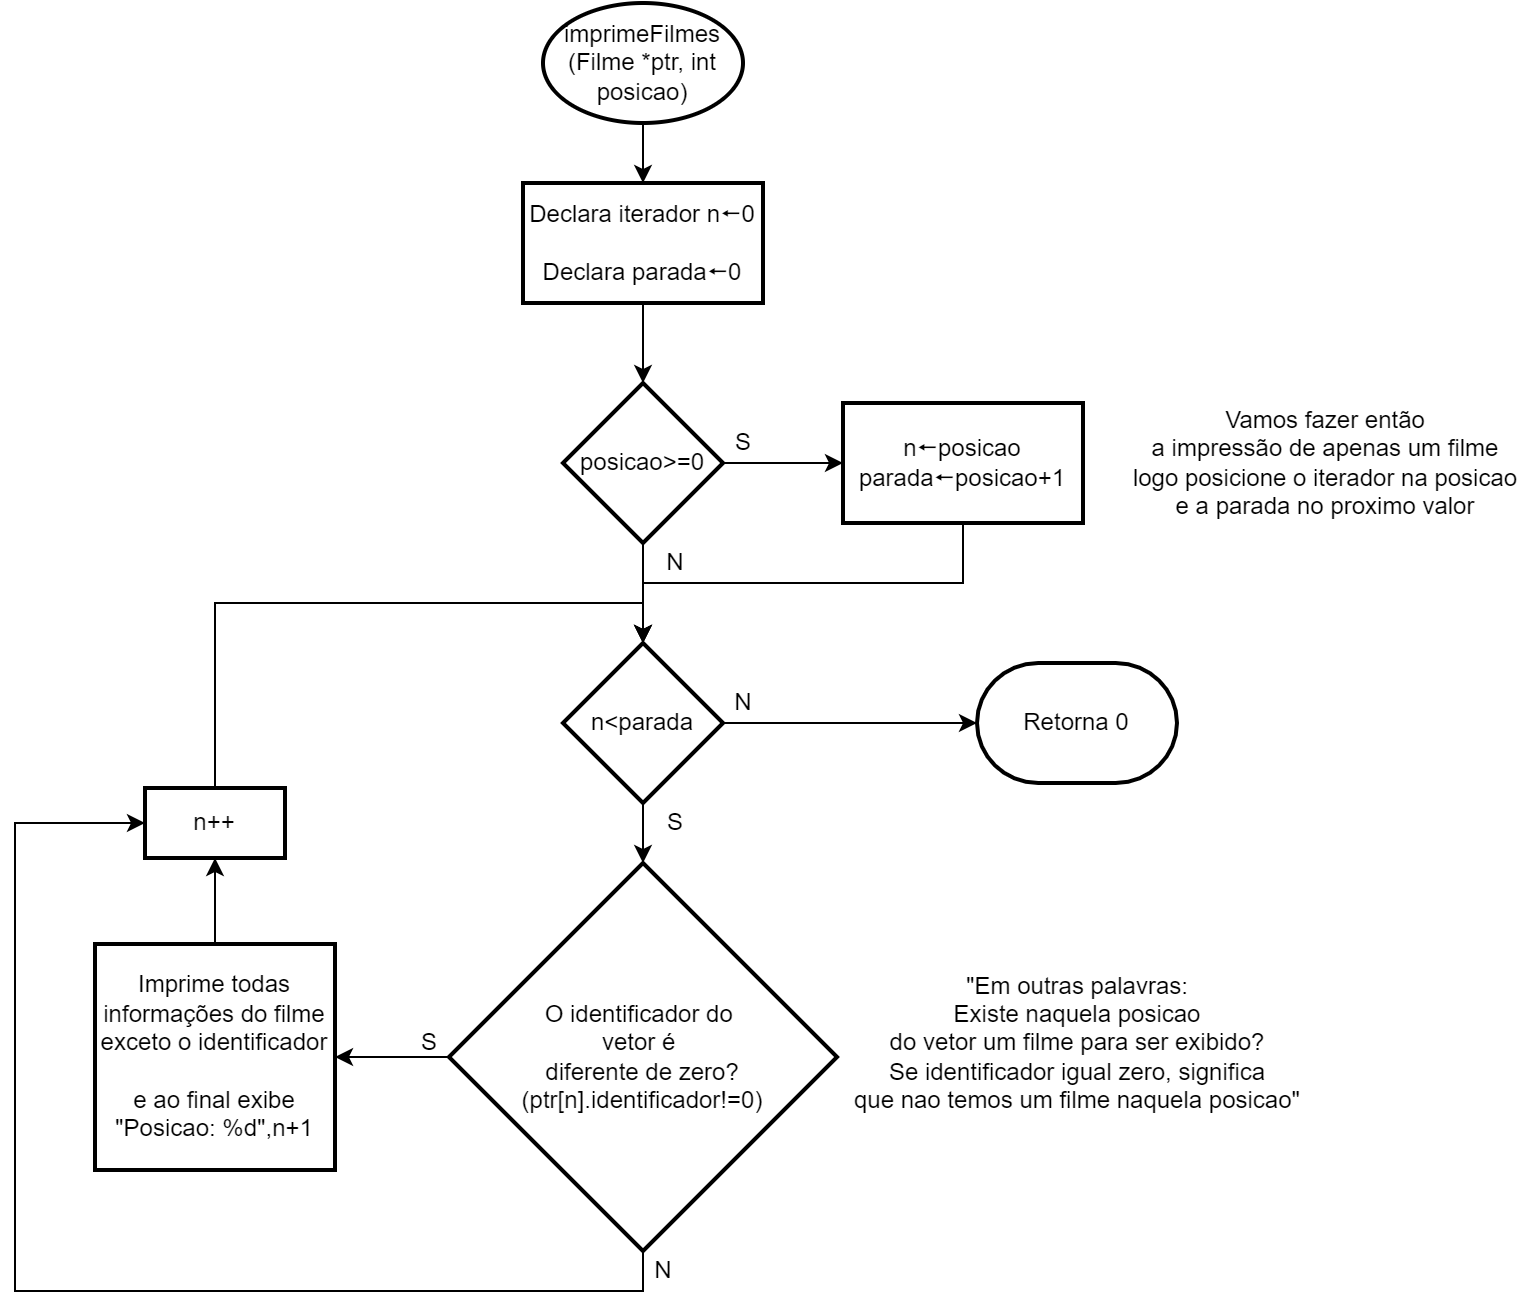

The diagram above was exported from draw.io. Its source (the exported page's mxGraphModel, read from the mxfile embedded in the PNG):
<mxGraphModel dx="862" dy="553" grid="1" gridSize="10" guides="1" tooltips="1" connect="1" arrows="1" fold="1" page="1" pageScale="1" pageWidth="827" pageHeight="1169" math="0" shadow="0">
  <root>
    <mxCell id="0" />
    <mxCell id="1" parent="0" />
    <mxCell id="wFkQanYkATCqznsbXa3d-2" value="" style="edgeStyle=orthogonalEdgeStyle;rounded=0;orthogonalLoop=1;jettySize=auto;html=1;" parent="1" source="lzG-tiIj-bJo1EGCFtlO-1" target="wFkQanYkATCqznsbXa3d-1" edge="1">
      <mxGeometry relative="1" as="geometry" />
    </mxCell>
    <mxCell id="lzG-tiIj-bJo1EGCFtlO-1" value="imprimeFilmes&lt;br&gt;(Filme *ptr, int posicao)" style="strokeWidth=2;html=1;shape=mxgraph.flowchart.start_1;whiteSpace=wrap;" parent="1" vertex="1">
      <mxGeometry x="364" y="40" width="100" height="60" as="geometry" />
    </mxCell>
    <mxCell id="wFkQanYkATCqznsbXa3d-4" value="" style="edgeStyle=orthogonalEdgeStyle;rounded=0;orthogonalLoop=1;jettySize=auto;html=1;" parent="1" source="wFkQanYkATCqznsbXa3d-1" target="wFkQanYkATCqznsbXa3d-3" edge="1">
      <mxGeometry relative="1" as="geometry" />
    </mxCell>
    <mxCell id="wFkQanYkATCqznsbXa3d-1" value="Declara iterador n🠔0&lt;br&gt;&lt;br&gt;Declara parada🠔0" style="whiteSpace=wrap;html=1;strokeWidth=2;" parent="1" vertex="1">
      <mxGeometry x="354" y="130" width="120" height="60" as="geometry" />
    </mxCell>
    <mxCell id="wFkQanYkATCqznsbXa3d-6" value="" style="edgeStyle=orthogonalEdgeStyle;rounded=0;orthogonalLoop=1;jettySize=auto;html=1;" parent="1" source="wFkQanYkATCqznsbXa3d-3" target="wFkQanYkATCqznsbXa3d-5" edge="1">
      <mxGeometry relative="1" as="geometry" />
    </mxCell>
    <mxCell id="wFkQanYkATCqznsbXa3d-10" value="" style="edgeStyle=orthogonalEdgeStyle;rounded=0;orthogonalLoop=1;jettySize=auto;html=1;" parent="1" source="wFkQanYkATCqznsbXa3d-3" target="wFkQanYkATCqznsbXa3d-9" edge="1">
      <mxGeometry relative="1" as="geometry" />
    </mxCell>
    <mxCell id="wFkQanYkATCqznsbXa3d-3" value="posicao&amp;gt;=0" style="rhombus;whiteSpace=wrap;html=1;strokeWidth=2;" parent="1" vertex="1">
      <mxGeometry x="374" y="230" width="80" height="80" as="geometry" />
    </mxCell>
    <mxCell id="wFkQanYkATCqznsbXa3d-16" style="edgeStyle=orthogonalEdgeStyle;rounded=0;orthogonalLoop=1;jettySize=auto;html=1;exitX=0.5;exitY=1;exitDx=0;exitDy=0;entryX=0.5;entryY=0;entryDx=0;entryDy=0;" parent="1" source="wFkQanYkATCqznsbXa3d-5" target="wFkQanYkATCqznsbXa3d-9" edge="1">
      <mxGeometry relative="1" as="geometry" />
    </mxCell>
    <mxCell id="wFkQanYkATCqznsbXa3d-5" value="n🠔posicao&lt;br&gt;parada🠔posicao+1" style="whiteSpace=wrap;html=1;strokeWidth=2;" parent="1" vertex="1">
      <mxGeometry x="514" y="240" width="120" height="60" as="geometry" />
    </mxCell>
    <mxCell id="wFkQanYkATCqznsbXa3d-7" value="Vamos fazer então&lt;br&gt;a impressão de apenas um filme&lt;br&gt;logo posicione o iterador na posicao&lt;br&gt;e a parada no proximo valor" style="text;html=1;align=center;verticalAlign=middle;resizable=0;points=[];autosize=1;strokeColor=none;fillColor=none;" parent="1" vertex="1">
      <mxGeometry x="650" y="240" width="210" height="60" as="geometry" />
    </mxCell>
    <mxCell id="wFkQanYkATCqznsbXa3d-8" value="S" style="text;html=1;align=center;verticalAlign=middle;resizable=0;points=[];autosize=1;strokeColor=none;fillColor=none;" parent="1" vertex="1">
      <mxGeometry x="454" y="250" width="20" height="20" as="geometry" />
    </mxCell>
    <mxCell id="wFkQanYkATCqznsbXa3d-12" value="" style="edgeStyle=orthogonalEdgeStyle;rounded=0;orthogonalLoop=1;jettySize=auto;html=1;" parent="1" source="wFkQanYkATCqznsbXa3d-9" target="wFkQanYkATCqznsbXa3d-11" edge="1">
      <mxGeometry relative="1" as="geometry" />
    </mxCell>
    <mxCell id="wFkQanYkATCqznsbXa3d-33" style="edgeStyle=orthogonalEdgeStyle;rounded=0;orthogonalLoop=1;jettySize=auto;html=1;exitX=1;exitY=0.5;exitDx=0;exitDy=0;entryX=0;entryY=0.5;entryDx=0;entryDy=0;entryPerimeter=0;" parent="1" source="wFkQanYkATCqznsbXa3d-9" target="wFkQanYkATCqznsbXa3d-25" edge="1">
      <mxGeometry relative="1" as="geometry" />
    </mxCell>
    <mxCell id="wFkQanYkATCqznsbXa3d-9" value="n&amp;lt;parada" style="rhombus;whiteSpace=wrap;html=1;strokeWidth=2;" parent="1" vertex="1">
      <mxGeometry x="374" y="360" width="80" height="80" as="geometry" />
    </mxCell>
    <mxCell id="wFkQanYkATCqznsbXa3d-18" value="" style="edgeStyle=orthogonalEdgeStyle;rounded=0;orthogonalLoop=1;jettySize=auto;html=1;" parent="1" source="wFkQanYkATCqznsbXa3d-11" target="wFkQanYkATCqznsbXa3d-17" edge="1">
      <mxGeometry relative="1" as="geometry" />
    </mxCell>
    <mxCell id="wFkQanYkATCqznsbXa3d-28" style="edgeStyle=orthogonalEdgeStyle;rounded=0;orthogonalLoop=1;jettySize=auto;html=1;exitX=0.5;exitY=1;exitDx=0;exitDy=0;entryX=0;entryY=0.5;entryDx=0;entryDy=0;" parent="1" source="wFkQanYkATCqznsbXa3d-11" target="wFkQanYkATCqznsbXa3d-21" edge="1">
      <mxGeometry relative="1" as="geometry">
        <Array as="points">
          <mxPoint x="414" y="684" />
          <mxPoint x="100" y="684" />
          <mxPoint x="100" y="450" />
        </Array>
      </mxGeometry>
    </mxCell>
    <mxCell id="wFkQanYkATCqznsbXa3d-11" value="O identificador do &lt;br&gt;vetor é &lt;br&gt;diferente de zero?&lt;br&gt;(ptr[n].identificador!=0)" style="rhombus;whiteSpace=wrap;html=1;strokeWidth=2;" parent="1" vertex="1">
      <mxGeometry x="317" y="470" width="194" height="194" as="geometry" />
    </mxCell>
    <mxCell id="wFkQanYkATCqznsbXa3d-13" value="S" style="text;html=1;align=center;verticalAlign=middle;resizable=0;points=[];autosize=1;strokeColor=none;fillColor=none;" parent="1" vertex="1">
      <mxGeometry x="420" y="440" width="20" height="20" as="geometry" />
    </mxCell>
    <mxCell id="wFkQanYkATCqznsbXa3d-14" value="N" style="text;html=1;align=center;verticalAlign=middle;resizable=0;points=[];autosize=1;strokeColor=none;fillColor=none;" parent="1" vertex="1">
      <mxGeometry x="420" y="310" width="20" height="20" as="geometry" />
    </mxCell>
    <mxCell id="wFkQanYkATCqznsbXa3d-22" value="" style="edgeStyle=orthogonalEdgeStyle;rounded=0;orthogonalLoop=1;jettySize=auto;html=1;" parent="1" source="wFkQanYkATCqznsbXa3d-17" target="wFkQanYkATCqznsbXa3d-21" edge="1">
      <mxGeometry relative="1" as="geometry" />
    </mxCell>
    <mxCell id="wFkQanYkATCqznsbXa3d-17" value="Imprime todas informações do filme&lt;br&gt;exceto o identificador&lt;br&gt;&lt;br&gt;e ao final exibe&lt;br&gt;&quot;Posicao: %d&quot;,n+1" style="whiteSpace=wrap;html=1;strokeWidth=2;" parent="1" vertex="1">
      <mxGeometry x="140" y="510.5" width="120" height="113" as="geometry" />
    </mxCell>
    <mxCell id="wFkQanYkATCqznsbXa3d-20" value="S" style="text;html=1;align=center;verticalAlign=middle;resizable=0;points=[];autosize=1;strokeColor=none;fillColor=none;" parent="1" vertex="1">
      <mxGeometry x="297" y="550" width="20" height="20" as="geometry" />
    </mxCell>
    <mxCell id="wFkQanYkATCqznsbXa3d-32" style="edgeStyle=orthogonalEdgeStyle;rounded=0;orthogonalLoop=1;jettySize=auto;html=1;exitX=0.5;exitY=0;exitDx=0;exitDy=0;entryX=0.5;entryY=0;entryDx=0;entryDy=0;" parent="1" source="wFkQanYkATCqznsbXa3d-21" target="wFkQanYkATCqznsbXa3d-9" edge="1">
      <mxGeometry relative="1" as="geometry" />
    </mxCell>
    <mxCell id="wFkQanYkATCqznsbXa3d-21" value="n++" style="whiteSpace=wrap;html=1;strokeWidth=2;" parent="1" vertex="1">
      <mxGeometry x="165" y="432.5" width="70" height="35" as="geometry" />
    </mxCell>
    <mxCell id="wFkQanYkATCqznsbXa3d-25" value="Retorna 0" style="strokeWidth=2;html=1;shape=mxgraph.flowchart.terminator;whiteSpace=wrap;" parent="1" vertex="1">
      <mxGeometry x="581" y="370" width="100" height="60" as="geometry" />
    </mxCell>
    <mxCell id="wFkQanYkATCqznsbXa3d-30" value="N" style="text;html=1;align=center;verticalAlign=middle;resizable=0;points=[];autosize=1;strokeColor=none;fillColor=none;" parent="1" vertex="1">
      <mxGeometry x="414" y="664" width="20" height="20" as="geometry" />
    </mxCell>
    <mxCell id="wFkQanYkATCqznsbXa3d-31" value="&quot;Em outras palavras:&lt;br&gt;Existe naquela posicao&lt;br&gt;do vetor um filme para ser exibido?&lt;br&gt;Se identificador igual zero, significa&lt;br&gt;que nao temos um filme naquela posicao&quot;" style="text;html=1;align=center;verticalAlign=middle;resizable=0;points=[];autosize=1;strokeColor=none;fillColor=none;" parent="1" vertex="1">
      <mxGeometry x="511" y="520" width="240" height="80" as="geometry" />
    </mxCell>
    <mxCell id="wFkQanYkATCqznsbXa3d-34" value="N" style="text;html=1;align=center;verticalAlign=middle;resizable=0;points=[];autosize=1;strokeColor=none;fillColor=none;" parent="1" vertex="1">
      <mxGeometry x="454" y="380" width="20" height="20" as="geometry" />
    </mxCell>
  </root>
</mxGraphModel>